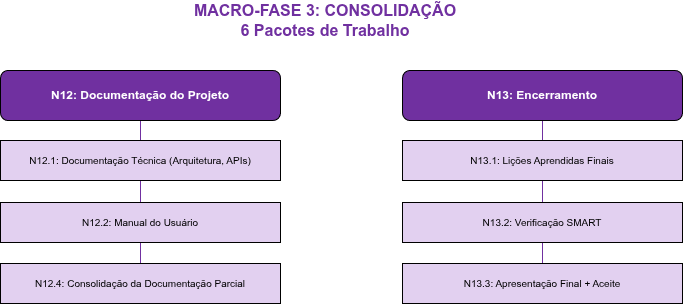

The diagram above was exported from draw.io. Its source (the exported page's mxGraphModel, read from the mxfile embedded in the PNG):
<mxGraphModel dx="2054" dy="847" grid="1" gridSize="10" guides="1" tooltips="1" connect="1" arrows="1" fold="1" page="1" pageScale="1" pageWidth="1600" pageHeight="900" math="0" shadow="0">
  <root>
    <mxCell id="0" />
    <mxCell id="1" parent="0" />
    <mxCell id="e_N12_N12.1" edge="1" parent="1" source="N12" style="edgeStyle=orthogonalEdgeStyle;rounded=0;orthogonalLoop=1;jettySize=auto;html=1;strokeColor=#7030A0;strokeWidth=1;endArrow=none;endFill=0;" target="N12.1">
      <mxGeometry relative="1" as="geometry" />
    </mxCell>
    <mxCell id="e_N12_N12.2" edge="1" parent="1" source="N12" style="edgeStyle=orthogonalEdgeStyle;rounded=0;orthogonalLoop=1;jettySize=auto;html=1;strokeColor=#7030A0;strokeWidth=1;endArrow=none;endFill=0;" target="N12.2">
      <mxGeometry relative="1" as="geometry" />
    </mxCell>
    <mxCell id="e_N12_N12.4" edge="1" parent="1" source="N12" style="edgeStyle=orthogonalEdgeStyle;rounded=0;orthogonalLoop=1;jettySize=auto;html=1;strokeColor=#7030A0;strokeWidth=1;endArrow=none;endFill=0;" target="N12.4">
      <mxGeometry relative="1" as="geometry" />
    </mxCell>
    <mxCell id="e_N13_N13.1" edge="1" parent="1" source="N13" style="edgeStyle=orthogonalEdgeStyle;rounded=0;orthogonalLoop=1;jettySize=auto;html=1;strokeColor=#7030A0;strokeWidth=1;endArrow=none;endFill=0;" target="N13.1">
      <mxGeometry relative="1" as="geometry" />
    </mxCell>
    <mxCell id="e_N13_N13.2" edge="1" parent="1" source="N13" style="edgeStyle=orthogonalEdgeStyle;rounded=0;orthogonalLoop=1;jettySize=auto;html=1;strokeColor=#7030A0;strokeWidth=1;endArrow=none;endFill=0;" target="N13.2">
      <mxGeometry relative="1" as="geometry" />
    </mxCell>
    <mxCell id="e_N13_N13.3" edge="1" parent="1" source="N13" style="edgeStyle=orthogonalEdgeStyle;rounded=0;orthogonalLoop=1;jettySize=auto;html=1;strokeColor=#7030A0;strokeWidth=1;endArrow=none;endFill=0;" target="N13.3">
      <mxGeometry relative="1" as="geometry" />
    </mxCell>
    <mxCell id="titulo" parent="1" style="text;html=1;strokeColor=none;fillColor=none;align=center;verticalAlign=middle;whiteSpace=wrap;rounded=0;fontSize=16;fontStyle=1;fontColor=#7030A0;" value="MACRO-FASE 3: CONSOLIDAÇÃO&lt;br&gt;6 Pacotes de Trabalho" vertex="1">
      <mxGeometry height="40" width="290" x="380" y="30" as="geometry" />
    </mxCell>
    <mxCell id="N12" parent="1" style="rounded=1;whiteSpace=wrap;html=1;fillColor=#7030A0;fontColor=#FFFFFF;fontSize=12;fontStyle=1;" value="N12: Documentação do Projeto" vertex="1">
      <mxGeometry height="50" width="280" x="200" y="100" as="geometry" />
    </mxCell>
    <mxCell id="N12.1" parent="1" style="rounded=0;whiteSpace=wrap;html=1;fillColor=#E2D0F0;fontColor=#000000;fontSize=10;" value="N12.1: Documentação Técnica (Arquitetura, APIs)" vertex="1">
      <mxGeometry height="40" width="280" x="200" y="170" as="geometry" />
    </mxCell>
    <mxCell id="N12.2" parent="1" style="rounded=0;whiteSpace=wrap;html=1;fillColor=#E2D0F0;fontColor=#000000;fontSize=10;" value="N12.2: Manual do Usuário" vertex="1">
      <mxGeometry height="40" width="280" x="200" y="232" as="geometry" />
    </mxCell>
    <mxCell id="N12.4" parent="1" style="rounded=0;whiteSpace=wrap;html=1;fillColor=#E2D0F0;fontColor=#000000;fontSize=10;" value="N12.4: Consolidação da Documentação Parcial" vertex="1">
      <mxGeometry height="40" width="280" x="200" y="293" as="geometry" />
    </mxCell>
    <mxCell id="N13" parent="1" style="rounded=1;whiteSpace=wrap;html=1;fillColor=#7030A0;fontColor=#FFFFFF;fontSize=12;fontStyle=1;" value="N13: Encerramento" vertex="1">
      <mxGeometry height="50" width="280" x="602" y="100" as="geometry" />
    </mxCell>
    <mxCell id="N13.1" parent="1" style="rounded=0;whiteSpace=wrap;html=1;fillColor=#E2D0F0;fontColor=#000000;fontSize=10;" value="N13.1: Lições Aprendidas Finais" vertex="1">
      <mxGeometry height="40" width="280" x="602" y="170" as="geometry" />
    </mxCell>
    <mxCell id="N13.2" parent="1" style="rounded=0;whiteSpace=wrap;html=1;fillColor=#E2D0F0;fontColor=#000000;fontSize=10;" value="N13.2: Verificação SMART" vertex="1">
      <mxGeometry height="40" width="280" x="602" y="232" as="geometry" />
    </mxCell>
    <mxCell id="N13.3" parent="1" style="rounded=0;whiteSpace=wrap;html=1;fillColor=#E2D0F0;fontColor=#000000;fontSize=10;" value="N13.3: Apresentação Final + Aceite" vertex="1">
      <mxGeometry height="40" width="280" x="602" y="293" as="geometry" />
    </mxCell>
  </root>
</mxGraphModel>